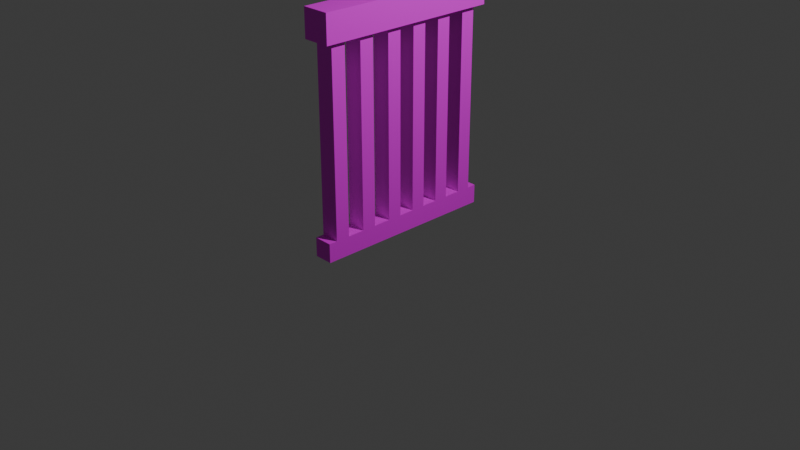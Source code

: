 # Source: well1.blend  (saved by Blender 5.2.45; exported with 4.5.12 LTS)
import bpy
from mathutils import Matrix  # noqa: F401  (used for matrix-valued properties, if any)

bpy.ops.wm.read_factory_settings(use_empty=True)
scene = bpy.context.scene
scene.name = 'Scene'

# ---- collections
col_collection = bpy.data.collections.new('Collection'); scene.collection.children.link(col_collection)

# ---- images (referenced by path relative to the original .blend; pixels are not part of the script)
import os
ASSET_DIR = os.environ.get("B2B_ASSET_DIR", "")  # directory of the original .blend (textures are referenced by path, not embedded)
HERE = os.path.dirname(os.path.abspath(__file__))  # packed textures are extracted next to this script under _unpacked/

def load_image(name, relpath, width, height, colorspace="sRGB"):
    """Load a texture the original file referenced (path relative to the .blend, or extracted next to this script)."""
    p = next((c for c in (os.path.join(HERE, relpath), os.path.join(ASSET_DIR, relpath)) if relpath and os.path.exists(c)), "")
    if p:
        img = bpy.data.images.load(p, check_existing=True)
        img.name = name
    else:  # same state as the original file: an image datablock whose file is absent (Cycles renders it pink)
        img = bpy.data.images.new(name, width, height)
        img.source = "FILE"
        img.filepath = "//" + (relpath or name)
    img.colorspace_settings.name = colorspace
    return img
img_well1_png = load_image('well1.png', 'well1.png', 1024, 1024, 'sRGB')

# ---- materials (node trees are filled in below, after node groups)
mat_well1 = bpy.data.materials.new('well1')
mat_well1.alpha_threshold = 0.0
mat_well1.use_backface_culling_lightprobe_volume = False
mat_well1.roughness = 0.5
mat_well1.line_color = (0.0, 0.0, 0.0, 1.0)

# ---- material node trees
mat_well1.use_nodes = True; mat_well1.node_tree.nodes.clear()
_N = mat_well1.node_tree.nodes; _L = mat_well1.node_tree.links
n0 = _N.new('ShaderNodeOutputMaterial'); n0.name = 'Material Output'; n0.location = (200, 100)
n1 = _N.new('ShaderNodeBsdfPrincipled'); n1.name = 'Principled BSDF'; n1.location = (-200, 100)
n1.inputs[10].default_value = 0.005
n2 = _N.new('ShaderNodeTexImage'); n2.name = '画像テクスチャ'; n2.location = (-490, 80)
n2.image = img_well1_png
_L.new(n1.outputs[0], n0.inputs[0])
_L.new(n2.outputs[0], n1.inputs[0])
n0.is_active_output = True

# ---- world
world_world = bpy.data.worlds.new('World'); scene.world = world_world
world_world.use_nodes = True; world_world.node_tree.nodes.clear()
_N = world_world.node_tree.nodes; _L = world_world.node_tree.links
n0 = _N.new('ShaderNodeOutputWorld'); n0.name = 'World Output'; n0.location = (200, 100)
n1 = _N.new('ShaderNodeBackground'); n1.name = 'Background'; n1.location = (-200, 100)
n1.inputs[0].default_value = (0.05088, 0.05088, 0.05088, 1.0)
_L.new(n1.outputs[0], n0.inputs[0])
n0.is_active_output = True
world_world.color = (0.05088, 0.05088, 0.05088)
world_world.sun_shadow_jitter_overblur = 0.0

# ---- cameras
cam_camera = bpy.data.cameras.new('Camera')
cam_camera.clip_end = 100.0
cam_camera.ortho_scale = 7.314

# ---- lights
light_light = bpy.data.lights.new('Light', 'POINT')
light_light.energy = 1000.0
light_light.shadow_soft_size = 0.1

# ---- meshes
me_004 = bpy.data.meshes.new('立方体.004')
me_004.from_pydata([(-1.0, -1.0, -1.0), (-1.0, -1.0, 1.0), (-1.0, 1.0, -1.0), (-1.0, 1.0, 1.0), (1.0, -1.0, -1.0), (1.0, -1.0, 1.0), (1.0, 1.0, -1.0), (1.0, 1.0, 1.0)], [], [(0, 1, 3, 2), (2, 3, 7, 6), (6, 7, 5, 4), (4, 5, 1, 0), (2, 6, 4, 0), (7, 3, 1, 5)])
_uv = me_004.uv_layers.new(name='UVマップ')
_uv.uv.foreach_set('vector', [0.6943, 0.5548, 0.7655, 0.5548, 0.7655, 0.626, 0.6943, 0.626, 0.6943, 0.626, 0.7655, 0.626, 0.7655, 0.6972, 0.6943, 0.6972, 0.6943, 0.6972, 0.7655, 0.6972, 0.7655, 0.7683, 0.6943, 0.7683, 0.6943, 0.7683, 0.7655, 0.7683, 0.7655, 0.8395, 0.6943, 0.8395, 0.6232, 0.6972, 0.6943, 0.6972, 0.6943, 0.7683, 0.6232, 0.7683, 0.7655, 0.6972, 0.8367, 0.6972, 0.8367, 0.7683, 0.7655, 0.7683])
me_004.materials.append(mat_well1)
me_004.update()
me_006 = bpy.data.meshes.new('立方体.006')
me_006.from_pydata([(-0.6718, -1.0, -15.46), (-0.6718, -0.9095, -15.46), (-0.6718, -1.0, -14.11), (0.6718, -1.0, -15.46), (0.6718, -1.0, -14.11), (0.6718, -0.9095, -15.46), (0.6718, -0.7557, -15.46), (0.6718, -0.9095, -14.11), (0.6718, -0.7557, -14.11), (-0.6718, -0.9095, -14.11), (0.6718, -0.9095, -0.5988), (0.6718, -0.7557, -0.5988), (-0.6718, -0.9095, -0.5988), (-0.6718, -0.7557, -0.5988), (-0.6718, -0.7557, -14.11), (-0.6718, -0.5721, -14.11), (-0.6718, -0.7557, -15.46), (-0.6718, -0.5721, -15.46), (-0.6718, -0.4183, -15.46), (0.6718, -0.5721, -15.46), (0.6718, -0.4183, -15.46), (0.6718, -0.5721, -14.11), (0.6718, -0.4183, -14.11), (0.6718, -0.5721, -0.5988), (0.6718, -0.4183, -0.5988), (-0.6718, -0.5721, -0.5988), (-0.6718, -0.4183, -0.5988), (-0.6718, -0.4183, -14.11), (-0.6718, -0.2308, -14.11), (-0.6718, -0.07692, -14.11), (0.6718, -0.2308, -14.11), (-0.6718, -0.2308, -15.46), (-0.6718, -0.2308, -0.5988), (-0.6718, -0.07692, -0.5988), (0.6718, -0.2308, -0.5988), (0.6718, -0.07692, -0.5988), (0.6718, -0.07692, -14.11), (0.6718, 0.09039, -14.11), (0.6718, -0.07692, -15.46), (0.6718, -0.2308, -15.46), (0.6718, 0.09039, -15.46), (-0.6718, -0.07692, -15.46), (-0.6718, 0.09039, -15.46), (-0.6718, 0.2442, -15.46), (-0.6718, 0.09039, -14.11), (-0.6718, 0.2442, -14.11), (-0.6718, 0.09039, -0.5988), (-0.6718, 0.2442, -0.5988), (0.6718, 0.09039, -0.5988), (0.6718, 0.2442, -0.5988), (0.6718, 0.2442, -14.11), (0.6718, 0.4149, -14.11), (0.6718, 0.2442, -15.46), (0.6718, 0.4149, -15.46), (0.6718, 0.5688, -15.46), (-0.6718, 0.4149, -15.46), (-0.6718, 0.5688, -15.46), (-0.6718, 0.4149, -14.11), (-0.6718, 0.5688, -14.11), (-0.6718, 0.4149, -0.5988), (-0.6718, 0.5688, -0.5988), (0.6718, 0.4149, -0.5988), (0.6718, 0.5688, -0.5988), (0.6718, 0.5688, -14.11), (0.6718, 0.7462, -14.11), (0.6718, 0.9, -14.11), (-0.6718, 0.7462, -14.11), (0.6718, 0.7462, -15.46), (0.6718, 0.7462, -0.5988), (0.6718, 0.9, -0.5988), (-0.6718, 0.7462, -0.5988), (-0.6718, 0.9, -0.5988), (-0.6718, 0.9, -14.11), (-0.6718, 1.0, -14.11), (-0.6718, 0.9, -15.46), (-0.6718, 1.0, -15.46), (-0.6718, 0.7462, -15.46), (0.6718, 0.9, -15.46), (0.6718, 1.0, -15.46), (0.6718, 1.0, -14.11)], [], [(1, 5, 3, 0), (0, 2, 9, 1), (3, 4, 2, 0), (5, 7, 4, 3), (16, 6, 5, 1), (6, 8, 7, 5), (7, 9, 2, 4), (7, 8, 11, 10), (9, 7, 10, 12), (11, 13, 12, 10), (14, 9, 12, 13), (8, 14, 13, 11), (1, 9, 14, 16), (21, 15, 14, 8), (16, 14, 15, 17), (17, 19, 6, 16), (18, 20, 19, 17), (17, 15, 27, 18), (19, 21, 8, 6), (20, 22, 21, 19), (21, 22, 24, 23), (15, 21, 23, 25), (24, 26, 25, 23), (27, 15, 25, 26), (22, 27, 26, 24), (30, 28, 27, 22), (18, 27, 28, 31), (31, 28, 29, 41), (29, 28, 32, 33), (28, 30, 34, 32), (35, 33, 32, 34), (30, 36, 35, 34), (36, 29, 33, 35), (37, 44, 29, 36), (40, 37, 36, 38), (38, 36, 30, 39), (41, 38, 39, 31), (42, 40, 38, 41), (41, 29, 44, 42), (43, 52, 40, 42), (42, 44, 45, 43), (45, 44, 46, 47), (44, 37, 48, 46), (49, 47, 46, 48), (37, 50, 49, 48), (50, 45, 47, 49), (51, 57, 45, 50), (53, 51, 50, 52), (52, 50, 37, 40), (55, 53, 52, 43), (56, 54, 53, 55), (54, 63, 51, 53), (55, 57, 58, 56), (43, 45, 57, 55), (58, 57, 59, 60), (57, 51, 61, 59), (62, 60, 59, 61), (51, 63, 62, 61), (63, 58, 60, 62), (64, 66, 58, 63), (67, 64, 63, 54), (64, 65, 69, 68), (77, 65, 64, 67), (66, 64, 68, 70), (69, 71, 70, 68), (72, 66, 70, 71), (65, 72, 71, 69), (74, 72, 73, 75), (79, 73, 72, 65), (76, 66, 72, 74), (75, 78, 77, 74), (74, 77, 67, 76), (78, 79, 65, 77), (75, 73, 79, 78), (76, 67, 54, 56), (56, 58, 66, 76), (31, 39, 20, 18), (39, 30, 22, 20)])
_uv = me_006.uv_layers.new(name='UVマップ')
_uv.uv.foreach_set('vector', [0.5971, 0.658, 0.5825, 0.6767, 0.5859, 0.6726, 0.6001, 0.6546, 0.6001, 0.6546, 0.5977, 0.6192, 0.5928, 0.6407, 0.5971, 0.658, 0.5859, 0.6726, 0.5732, 0.6689, 0.5977, 0.6192, 0.6001, 0.6546, 0.5825, 0.6767, 0.5759, 0.674, 0.5732, 0.6689, 0.5859, 0.6726, 0.5944, 0.6638, 0.5793, 0.6826, 0.5825, 0.6767, 0.5971, 0.658, 0.5793, 0.6826, 0.5768, 0.6808, 0.5759, 0.674, 0.5825, 0.6767, 0.5759, 0.674, 0.5928, 0.6407, 0.5977, 0.6192, 0.5732, 0.6689, 0.01771, 0.8254, 0.01771, 0.82, 0.4986, 0.82, 0.4986, 0.8254, 0.3438, 0.01701, 0.3916, 0.01701, 0.3916, 0.4979, 0.3438, 0.4979, 0.6256, 0.5817, 0.6256, 0.5339, 0.631, 0.5339, 0.631, 0.5817, 0.8312, 0.01771, 0.8367, 0.01771, 0.8367, 0.4986, 0.8312, 0.4986, 0.5889, 0.01771, 0.6367, 0.01771, 0.6367, 0.4986, 0.5889, 0.4986, 0.5971, 0.658, 0.5928, 0.6407, 0.5889, 0.6597, 0.5944, 0.6638, 0.5765, 0.6892, 0.5853, 0.676, 0.5889, 0.6597, 0.5768, 0.6808, 0.5944, 0.6638, 0.5889, 0.6597, 0.5853, 0.676, 0.592, 0.6719, 0.592, 0.6719, 0.5763, 0.6902, 0.5793, 0.6826, 0.5944, 0.6638, 0.5894, 0.6821, 0.5733, 0.6988, 0.5763, 0.6902, 0.592, 0.6719, 0.592, 0.6719, 0.5853, 0.676, 0.5825, 0.6895, 0.5894, 0.6821, 0.5763, 0.6902, 0.5765, 0.6892, 0.5768, 0.6808, 0.5793, 0.6826, 0.5733, 0.6988, 0.5759, 0.6973, 0.5765, 0.6892, 0.5763, 0.6902, 0.01771, 0.9832, 0.01771, 0.9777, 0.4986, 0.9777, 0.4986, 0.9832, 0.4255, 0.01701, 0.4733, 0.01701, 0.4733, 0.4979, 0.4255, 0.4979, 0.8002, 0.6155, 0.8002, 0.5677, 0.8057, 0.5677, 0.8057, 0.6155, 0.01771, 0.9437, 0.01771, 0.9383, 0.4986, 0.9383, 0.4986, 0.9437, 0.01771, 0.6634, 0.01771, 0.6156, 0.4986, 0.6156, 0.4986, 0.6634, 0.5744, 0.7089, 0.5806, 0.6994, 0.5825, 0.6895, 0.5759, 0.6973, 0.5894, 0.6821, 0.5825, 0.6895, 0.5806, 0.6994, 0.5867, 0.6941, 0.5867, 0.6941, 0.5806, 0.6994, 0.5777, 0.7126, 0.5849, 0.7077, 0.01771, 0.8649, 0.01771, 0.8594, 0.4986, 0.8594, 0.4986, 0.8649, 0.01698, 0.01701, 0.06479, 0.01701, 0.06479, 0.4979, 0.01698, 0.4979, 0.6606, 0.8339, 0.6128, 0.8339, 0.6128, 0.8284, 0.6606, 0.8284, 0.8707, 0.01771, 0.8761, 0.01771, 0.8761, 0.4986, 0.8707, 0.4986, 0.6706, 0.01771, 0.7184, 0.01771, 0.7184, 0.4986, 0.6706, 0.4986, 0.5567, 0.862, 0.5493, 0.5402, 0.5777, 0.7126, 0.5733, 0.7132, 0.5635, 0.7385, 0.5567, 0.862, 0.5733, 0.7132, 0.5681, 0.7206, 0.5681, 0.7206, 0.5733, 0.7132, 0.5744, 0.7089, 0.5703, 0.7095, 0.5849, 0.7077, 0.5681, 0.7206, 0.5703, 0.7095, 0.5867, 0.6941, 0.5818, 0.721, 0.5635, 0.7385, 0.5681, 0.7206, 0.5849, 0.7077, 0.5849, 0.7077, 0.5777, 0.7126, 0.5493, 0.5402, 0.5818, 0.721, 0.579, 0.738, 0.5608, 0.7569, 0.5635, 0.7385, 0.5818, 0.721, 0.5818, 0.721, 0.5493, 0.5402, 0.5875, 0.5353, 0.579, 0.738, 0.9101, 0.01771, 0.9156, 0.01771, 0.9156, 0.4986, 0.9101, 0.4986, 0.5072, 0.01701, 0.555, 0.01701, 0.555, 0.4979, 0.5072, 0.4979, 0.8451, 0.5677, 0.8451, 0.6155, 0.8397, 0.6155, 0.8397, 0.5677, 0.01771, 0.9043, 0.01771, 0.8988, 0.4986, 0.8988, 0.4986, 0.9043, 0.09868, 0.017, 0.1465, 0.017, 0.1465, 0.4979, 0.09868, 0.4979, 0.5649, 0.7648, 0.5697, 0.7622, 0.5875, 0.5353, 0.5783, 0.8595, 0.5581, 0.7717, 0.5649, 0.7648, 0.5783, 0.8595, 0.5608, 0.7569, 0.5608, 0.7569, 0.5783, 0.8595, 0.5567, 0.862, 0.5635, 0.7385, 0.5744, 0.7547, 0.5581, 0.7717, 0.5608, 0.7569, 0.579, 0.738, 0.572, 0.7641, 0.5557, 0.7845, 0.5581, 0.7717, 0.5744, 0.7547, 0.5557, 0.7845, 0.5624, 0.7764, 0.5649, 0.7648, 0.5581, 0.7717, 0.5744, 0.7547, 0.5697, 0.7622, 0.5689, 0.7657, 0.572, 0.7641, 0.579, 0.738, 0.5875, 0.5353, 0.5697, 0.7622, 0.5744, 0.7547, 0.01771, 0.786, 0.01771, 0.7805, 0.4986, 0.7805, 0.4986, 0.786, 0.01771, 0.7465, 0.01771, 0.6987, 0.4986, 0.6987, 0.4986, 0.7465, 0.848, 0.8254, 0.8001, 0.8254, 0.8001, 0.82, 0.848, 0.82, 0.9495, 0.01771, 0.955, 0.01771, 0.955, 0.4986, 0.9495, 0.4986, 0.01771, 0.5817, 0.01771, 0.5339, 0.4986, 0.5339, 0.4986, 0.5817, 0.5588, 0.7926, 0.5677, 0.7749, 0.5689, 0.7657, 0.5624, 0.7764, 0.5538, 0.7946, 0.5588, 0.7926, 0.5624, 0.7764, 0.5557, 0.7845, 0.7523, 0.01771, 0.7578, 0.01771, 0.7578, 0.4986, 0.7523, 0.4986, 0.552, 0.8012, 0.5547, 0.812, 0.5588, 0.7926, 0.5538, 0.7946, 0.2621, 0.01701, 0.3099, 0.01701, 0.3099, 0.4979, 0.2621, 0.4979, 0.848, 0.6606, 0.8001, 0.6606, 0.8001, 0.6551, 0.848, 0.6551, 0.7918, 0.01771, 0.7973, 0.01771, 0.7973, 0.4986, 0.7918, 0.4986, 0.1804, 0.01701, 0.2282, 0.01701, 0.2282, 0.4979, 0.1804, 0.4979, 0.5658, 0.7804, 0.5677, 0.7816, 0.5693, 0.786, 0.5622, 0.7861, 0.5493, 0.8348, 0.5693, 0.786, 0.5677, 0.7816, 0.5547, 0.812, 0.569, 0.7732, 0.5677, 0.7749, 0.5677, 0.7816, 0.5658, 0.7804, 0.5622, 0.7861, 0.5508, 0.8039, 0.552, 0.8012, 0.5658, 0.7804, 0.5658, 0.7804, 0.552, 0.8012, 0.5538, 0.7946, 0.569, 0.7732, 0.5508, 0.8039, 0.5493, 0.8348, 0.5547, 0.812, 0.552, 0.8012, 0.5622, 0.7861, 0.5693, 0.786, 0.5493, 0.8348, 0.5508, 0.8039, 0.569, 0.7732, 0.5538, 0.7946, 0.5557, 0.7845, 0.572, 0.7641, 0.572, 0.7641, 0.5689, 0.7657, 0.5677, 0.7749, 0.569, 0.7732, 0.5867, 0.6941, 0.5703, 0.7095, 0.5733, 0.6988, 0.5894, 0.6821, 0.5703, 0.7095, 0.5744, 0.7089, 0.5759, 0.6973, 0.5733, 0.6988])
me_006.materials.append(mat_well1)
me_006.update()

# ---- objects
ob_light = bpy.data.objects.new('Light', light_light)
ob_camera = bpy.data.objects.new('Camera', cam_camera)
ob_002 = bpy.data.objects.new('立方体.002', me_004)
ob_001 = bpy.data.objects.new('立方体.001', me_006)

# ---- transforms, parenting, visibility, modifiers, constraints
ob_light.location = (4.076, 1.005, 5.904)
ob_light.rotation_euler = (0.6503, 0.05522, 1.866)
ob_light.lock_rotations_4d = False
ob_light.empty_display_type = 'ARROWS'
ob_light.color = (0.0, 0.0, 0.0, 0.0)
ob_light.lineart.crease_threshold = 0.0
ob_camera.location = (7.359, -6.926, 4.958)
ob_camera.rotation_euler = (1.109, 0.0, 0.8149)
ob_camera.lock_rotations_4d = False
ob_camera.empty_display_type = 'ARROWS'
ob_camera.color = (0.0, 0.0, 0.0, 0.0)
ob_camera.display_type = 'WIRE'
ob_camera.lineart.crease_threshold = 0.0
ob_002.location = (0.0, 0.0, 2.201)
ob_002.scale = (0.1489, 1.0, 0.1489)
ob_001.location = (0.0, 0.0, 2.201)
ob_001.scale = (0.1489, 1.0, 0.1489)

# ---- collection membership
col_collection.objects.link(ob_light)
col_collection.objects.link(ob_camera)
col_collection.objects.link(ob_002)
col_collection.objects.link(ob_001)

# ---- scene / render settings (as saved in the file)
scene.camera = ob_camera
scene.frame_start = 1; scene.frame_end = 250; scene.frame_set(1)
scene.render.engine = 'BLENDER_EEVEE_NEXT'
scene.render.bake_bias = 0.0
scene.render.bake_samples = 0
scene.render.compositor_device = 'GPU'
scene.eevee.use_volume_custom_range = False
scene.eevee.fast_gi_thickness_near = 0.1
scene.eevee.fast_gi_thickness_far = 0.0
scene.eevee.ray_tracing_options.screen_trace_thickness = 0.1
bpy.context.view_layer.update()
